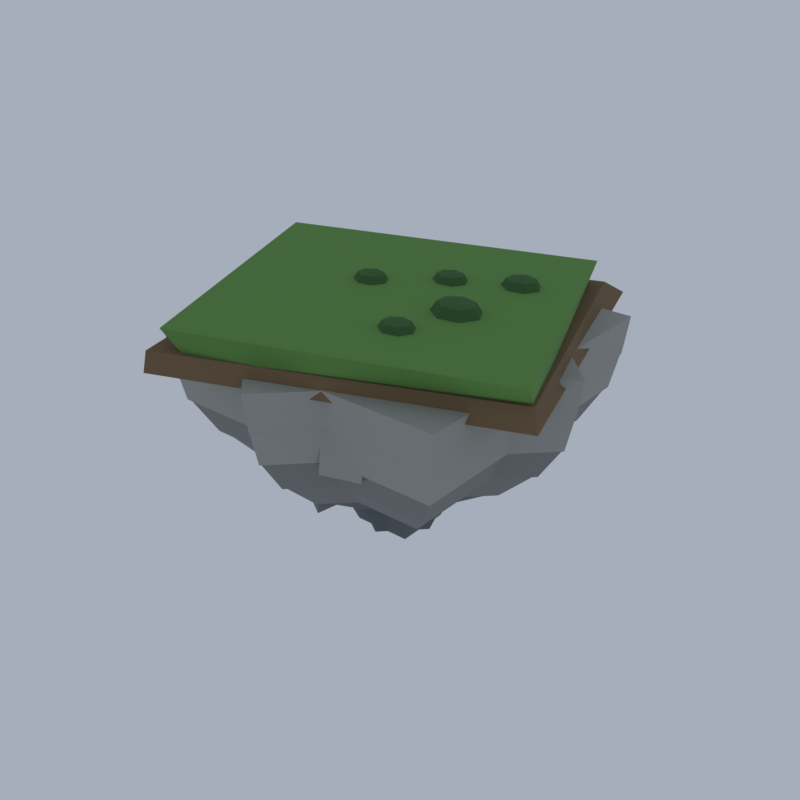 # Source: FL02_02_floating_island_small_02.blend  (saved by Blender 5.2.45; exported with 4.5.12 LTS)
import bpy
from mathutils import Matrix  # noqa: F401  (used for matrix-valued properties, if any)

bpy.ops.wm.read_factory_settings(use_empty=True)
scene = bpy.context.scene
scene.name = 'Scene'

# ---- collections
col_collection = bpy.data.collections.new('Collection'); scene.collection.children.link(col_collection)

# ---- materials (node trees are filled in below, after node groups)
mat_vi_fb_rock_lo_slate = bpy.data.materials.new('vi_fb_rock_lo|Slate')
mat_vi_fb_rock_lo_slate.diffuse_color = (0.1166, 0.1275, 0.139, 1.0)
mat_vi_fb_rock_mid_slate = bpy.data.materials.new('vi_fb_rock_mid|Slate')
mat_vi_fb_rock_mid_slate.diffuse_color = (0.212, 0.2195, 0.212, 1.0)
mat_vi_fb_rock_hi_cobblestone = bpy.data.materials.new('vi_fb_rock_hi|Cobblestone')
mat_vi_fb_rock_hi_cobblestone.diffuse_color = (0.3489, 0.3489, 0.3204, 1.0)
mat_vi_fb_dirt_ground = bpy.data.materials.new('vi_fb_dirt|Ground')
mat_vi_fb_dirt_ground.diffuse_color = (0.1905, 0.122, 0.06191, 1.0)
mat_vi_grass_grass = bpy.data.materials.new('vi_grass|Grass')
mat_vi_grass_grass.diffuse_color = (0.1275, 0.2932, 0.06191, 1.0)
mat_vi_ivy_grass = bpy.data.materials.new('vi_ivy|Grass')
mat_vi_ivy_grass.diffuse_color = (0.05112, 0.1332, 0.03847, 1.0)

# ---- material node trees
mat_vi_fb_rock_lo_slate.use_nodes = True; mat_vi_fb_rock_lo_slate.node_tree.nodes.clear()
_N = mat_vi_fb_rock_lo_slate.node_tree.nodes; _L = mat_vi_fb_rock_lo_slate.node_tree.links
n0 = _N.new('ShaderNodeBsdfPrincipled'); n0.name = 'Principled BSDF'; n0.location = (-200, 100)
n0.inputs[0].default_value = (0.1166, 0.1275, 0.139, 1.0)
n0.inputs[2].default_value = 0.95
n0.inputs[10].default_value = 0.005
n1 = _N.new('ShaderNodeOutputMaterial'); n1.name = 'Material Output'; n1.location = (200, 100)
_L.new(n0.outputs[0], n1.inputs[0])
n1.is_active_output = True
mat_vi_fb_rock_mid_slate.use_nodes = True; mat_vi_fb_rock_mid_slate.node_tree.nodes.clear()
_N = mat_vi_fb_rock_mid_slate.node_tree.nodes; _L = mat_vi_fb_rock_mid_slate.node_tree.links
n0 = _N.new('ShaderNodeBsdfPrincipled'); n0.name = 'Principled BSDF'; n0.location = (-200, 100)
n0.inputs[0].default_value = (0.212, 0.2195, 0.212, 1.0)
n0.inputs[2].default_value = 0.94
n0.inputs[10].default_value = 0.005
n1 = _N.new('ShaderNodeOutputMaterial'); n1.name = 'Material Output'; n1.location = (200, 100)
_L.new(n0.outputs[0], n1.inputs[0])
n1.is_active_output = True
mat_vi_fb_rock_hi_cobblestone.use_nodes = True; mat_vi_fb_rock_hi_cobblestone.node_tree.nodes.clear()
_N = mat_vi_fb_rock_hi_cobblestone.node_tree.nodes; _L = mat_vi_fb_rock_hi_cobblestone.node_tree.links
n0 = _N.new('ShaderNodeBsdfPrincipled'); n0.name = 'Principled BSDF'; n0.location = (-200, 100)
n0.inputs[0].default_value = (0.3489, 0.3489, 0.3204, 1.0)
n0.inputs[2].default_value = 0.93
n0.inputs[10].default_value = 0.005
n1 = _N.new('ShaderNodeOutputMaterial'); n1.name = 'Material Output'; n1.location = (200, 100)
_L.new(n0.outputs[0], n1.inputs[0])
n1.is_active_output = True
mat_vi_fb_dirt_ground.use_nodes = True; mat_vi_fb_dirt_ground.node_tree.nodes.clear()
_N = mat_vi_fb_dirt_ground.node_tree.nodes; _L = mat_vi_fb_dirt_ground.node_tree.links
n0 = _N.new('ShaderNodeBsdfPrincipled'); n0.name = 'Principled BSDF'; n0.location = (-200, 100)
n0.inputs[0].default_value = (0.1905, 0.122, 0.06191, 1.0)
n0.inputs[2].default_value = 1.0
n0.inputs[10].default_value = 0.005
n1 = _N.new('ShaderNodeOutputMaterial'); n1.name = 'Material Output'; n1.location = (200, 100)
_L.new(n0.outputs[0], n1.inputs[0])
n1.is_active_output = True
mat_vi_grass_grass.use_nodes = True; mat_vi_grass_grass.node_tree.nodes.clear()
_N = mat_vi_grass_grass.node_tree.nodes; _L = mat_vi_grass_grass.node_tree.links
n0 = _N.new('ShaderNodeBsdfPrincipled'); n0.name = 'Principled BSDF'; n0.location = (-200, 100)
n0.inputs[0].default_value = (0.1275, 0.2932, 0.06191, 1.0)
n0.inputs[2].default_value = 1.0
n0.inputs[10].default_value = 0.005
n1 = _N.new('ShaderNodeOutputMaterial'); n1.name = 'Material Output'; n1.location = (200, 100)
_L.new(n0.outputs[0], n1.inputs[0])
n1.is_active_output = True
mat_vi_ivy_grass.use_nodes = True; mat_vi_ivy_grass.node_tree.nodes.clear()
_N = mat_vi_ivy_grass.node_tree.nodes; _L = mat_vi_ivy_grass.node_tree.links
n0 = _N.new('ShaderNodeBsdfPrincipled'); n0.name = 'Principled BSDF'; n0.location = (-200, 100)
n0.inputs[0].default_value = (0.05112, 0.1332, 0.03847, 1.0)
n0.inputs[2].default_value = 1.0
n0.inputs[10].default_value = 0.005
n1 = _N.new('ShaderNodeOutputMaterial'); n1.name = 'Material Output'; n1.location = (200, 100)
_L.new(n0.outputs[0], n1.inputs[0])
n1.is_active_output = True

# ---- world
world_world = bpy.data.worlds.new('World'); scene.world = world_world
world_world.use_nodes = True; world_world.node_tree.nodes.clear()
_N = world_world.node_tree.nodes; _L = world_world.node_tree.links
n0 = _N.new('ShaderNodeOutputWorld'); n0.name = 'World Output'; n0.location = (200, 100)
n1 = _N.new('ShaderNodeBackground'); n1.name = 'Background'; n1.location = (-200, 100)
n1.inputs[0].default_value = (0.42, 0.47, 0.55, 1.0)
n1.inputs[1].default_value = 0.9
_L.new(n1.outputs[0], n0.inputs[0])
n0.is_active_output = True
world_world.color = (0.05088, 0.05088, 0.05088)
world_world.sun_shadow_jitter_overblur = 0.0

# ---- meshes
me_floating_rock = bpy.data.meshes.new('floating_rock')
me_floating_rock.from_pydata([(-2.529, -3.076, 0.0), (3.171, -3.076, 0.0), (3.171, 2.339, 0.0), (-2.529, 2.339, 0.0), (-3.879, -4.358, 3.673), (4.521, -4.358, 3.673), (4.521, 3.622, 3.673), (-3.879, 3.622, 3.673), (-3.879, -4.358, 3.333), (4.521, -4.358, 3.333), (4.521, 3.622, 3.333), (-3.879, 3.622, 3.333), (-8.604, -8.847, 7.007), (9.246, -8.847, 7.007), (9.246, 8.111, 7.007), (-8.604, 8.111, 7.007), (0.2304, -3.905, 0.0), (3.858, -0.2776, 0.0), (0.4118, 3.169, 0.0), (-3.216, -0.4589, 0.0), (0.1875, -5.58, 3.633), (5.533, -0.2346, 3.633), (0.4547, 4.844, 3.633), (-4.891, -0.5019, 3.633), (0.1875, -5.58, 3.333), (5.533, -0.2346, 3.333), (0.4547, 4.844, 3.333), (-4.891, -0.5019, 3.333), (0.0371, -11.44, 6.967), (11.4, -0.08426, 6.967), (0.6051, 10.71, 6.967), (-10.75, -0.6522, 6.967), (-0.6628, 1.459, 2.454), (-6.939, -1.915, 2.529), (-5.604, -5.283, 2.341), (1.008, -2.939, 4.125), (-2.616, 0.8543, 7.586), (-6.247, -1.336, 6.742), (-4.412, -3.102, 7.672), (-1.544, -2.561, 8.504), (-8.604, -8.847, 6.667), (9.246, -8.847, 6.667), (9.246, 8.111, 6.667), (-8.604, 8.111, 6.667), (-11.71, -11.8, 10.34), (12.35, -11.8, 10.34), (12.35, 11.06, 10.34), (-11.71, 11.06, 10.34), (-11.71, -11.8, 10.0), (12.35, -11.8, 10.0), (12.35, 11.06, 10.0), (-11.71, 11.06, 10.0), (-13.6, -13.59, 13.67), (14.24, -13.59, 13.67), (14.24, 12.86, 13.67), (-13.6, 12.86, 13.67), (0.0371, -11.44, 6.667), (11.4, -0.08426, 6.667), (0.6051, 10.71, 6.667), (-10.75, -0.6522, 6.667), (-0.0617, -15.3, 10.3), (15.25, 0.01454, 10.3), (0.7039, 14.56, 10.3), (-14.61, -0.751, 10.3), (-0.0617, -15.3, 10.0), (15.25, 0.01454, 10.0), (0.7039, 14.56, 10.0), (-14.61, -0.751, 10.0), (-0.1218, -17.64, 13.63), (17.6, 0.07468, 13.63), (0.764, 16.91, 13.63), (-16.95, -0.8112, 13.63), (1.897, 4.499, 5.67), (1.956, 9.328, 6.609), (-4.998, 7.94, 6.212), (-3.952, 3.227, 6.78), (1.536, 3.885, 13.2), (1.798, 7.985, 13.36), (-4.102, 6.805, 14.01), (-2.378, 2.669, 14.32), (1.843, 3.961, 4.99), (1.332, 8.526, 6.389), (-4.898, 6.692, 6.566), (-4.986, 2.942, 6.915), (2.166, 5.023, 11.68), (1.816, 7.844, 12.64), (-3.167, 6.867, 13.21), (-3.537, 3.409, 13.15), (1.306, -7.079, 9.107), (2.859, -9.692, 9.189), (7.21, -7.638, 8.472), (5.428, -3.956, 8.397), (1.935, -6.142, 13.76), (2.635, -8.675, 14.68), (5.793, -7.271, 13.93), (5.591, -4.817, 14.08), (-3.102, -1.833, 6.448), (-5.652, -7.795, 6.113), (-1.004, -10.24, 4.716), (1.502, -3.522, 5.822), (-2.936, -2.577, 13.43), (-5.611, -6.099, 13.08), (-1.624, -8.946, 13.45), (-0.4177, -5.234, 12.38), (-13.6, -13.59, 13.33), (14.24, -13.59, 13.33), (14.24, 12.86, 13.33), (-13.6, 12.86, 13.33), (-14.27, -14.23, 17.01), (14.92, -14.23, 17.01), (14.92, 13.5, 17.01), (-14.27, 13.5, 17.01), (-14.27, -14.23, 16.67), (14.92, -14.23, 16.67), (14.92, 13.5, 16.67), (-14.27, 13.5, 16.67), (-14.68, -14.62, 20.34), (15.32, -14.62, 20.34), (15.32, 13.88, 20.34), (-14.68, 13.88, 20.34), (-0.1218, -17.64, 13.33), (17.6, 0.07468, 13.33), (0.764, 16.91, 13.33), (-16.95, -0.8112, 13.33), (-0.1433, -18.48, 16.97), (18.43, 0.09616, 16.97), (0.7855, 17.74, 16.97), (-17.79, -0.8327, 16.97), (-0.1433, -18.48, 16.67), (18.43, 0.09616, 16.67), (0.7855, 17.74, 16.67), (-17.79, -0.8327, 16.67), (-0.1562, -18.98, 20.3), (18.94, 0.109, 20.3), (0.7984, 18.25, 20.3), (-18.29, -0.8455, 20.3), (1.246, -9.157, 13.74), (3.657, -14.67, 12.54), (7.46, -13.74, 12.71), (5.426, -7.459, 13.37), (2.02, -10.23, 19.35), (3.343, -13.51, 19.75), (6.863, -12.23, 20.35), (4.875, -8.754, 19.98), (-1.689, 9.012, 12.3), (-2.482, 12.77, 13.3), (-6.848, 10.83, 13.43), (-5.042, 7.721, 13.49), (-0.7511, 8.782, 19.83), (-2.346, 12.04, 18.85), (-5.062, 10.55, 20.15), (-4.242, 7.666, 20.42), (-10.18, -20.49, 19.58), (20.42, -8.733, 19.53), (10.84, 20.49, 19.54), (-18.24, 8.272, 19.47), (-10.44, -19.84, 21.3), (19.62, -8.105, 21.38), (10.28, 17.67, 21.29), (-17.92, 7.525, 21.22), (-7.266, -18.12, 20.74), (18.99, -7.265, 20.7), (8.44, 16.11, 20.59), (-18.96, 7.949, 20.66), (-9.248, -19.14, 23.37), (20.04, -9.424, 23.46), (9.633, 17.16, 23.34), (-20.42, 7.808, 23.16), (2.243, 4.329, 24.32), (2.243, 4.329, 22.08), (3.527, 4.329, 23.99), (3.044, 5.179, 23.99), (1.957, 5.389, 23.99), (1.085, 4.801, 23.99), (1.085, 3.857, 23.99), (1.957, 3.269, 23.99), (3.044, 3.479, 23.99), (4.06, 4.329, 23.2), (3.375, 5.531, 23.2), (1.838, 5.828, 23.2), (0.6054, 4.996, 23.2), (0.6054, 3.662, 23.2), (1.838, 2.83, 23.2), (3.375, 3.127, 23.2), (3.527, 4.329, 22.41), (3.044, 5.179, 22.41), (1.957, 5.389, 22.41), (1.085, 4.801, 22.41), (1.085, 3.857, 22.41), (1.957, 3.269, 22.41), (3.044, 3.479, 22.41), (5.544, -7.064, 24.34), (5.544, -7.064, 22.06), (6.855, -7.064, 24.01), (6.361, -6.197, 24.01), (5.252, -5.983, 24.01), (4.363, -6.583, 24.01), (4.363, -7.545, 24.01), (5.252, -8.145, 24.01), (6.361, -7.931, 24.01), (7.397, -7.064, 23.2), (6.7, -5.838, 23.2), (5.132, -5.535, 23.2), (3.874, -6.384, 23.2), (3.874, -7.744, 23.2), (5.132, -8.593, 23.2), (6.7, -8.29, 23.2), (6.855, -7.064, 22.39), (6.361, -6.197, 22.39), (5.252, -5.983, 22.39), (4.363, -6.583, 22.39), (4.363, -7.545, 22.39), (5.252, -8.145, 22.39), (6.361, -7.931, 22.39), (-3.433, 0.08306, 24.3), (-3.433, 0.08306, 22.1), (-2.167, 0.08306, 23.98), (-2.644, 0.9207, 23.98), (-3.715, 1.128, 23.98), (-4.574, 0.5479, 23.98), (-4.574, -0.3818, 23.98), (-3.715, -0.9614, 23.98), (-2.644, -0.7546, 23.98), (-1.643, 0.08306, 23.2), (-2.317, 1.268, 23.2), (-3.832, 1.56, 23.2), (-5.047, 0.7404, 23.2), (-5.047, -0.5743, 23.2), (-3.832, -1.394, 23.2), (-2.317, -1.102, 23.2), (-2.167, 0.08306, 22.42), (-2.644, 0.9207, 22.42), (-3.715, 1.128, 22.42), (-4.574, 0.5479, 22.42), (-4.574, -0.3818, 22.42), (-3.715, -0.9614, 22.42), (-2.644, -0.7546, 22.42), (7.975, 7.043, 24.45), (7.975, 7.043, 21.95), (9.411, 7.043, 24.08), (8.871, 7.993, 24.08), (7.656, 8.227, 24.08), (6.681, 7.57, 24.08), (6.681, 6.515, 24.08), (7.656, 5.858, 24.08), (8.871, 6.093, 24.08), (10.01, 7.043, 23.2), (9.242, 8.386, 23.2), (7.523, 8.718, 23.2), (6.145, 7.788, 23.2), (6.145, 6.297, 23.2), (7.523, 5.367, 23.2), (9.242, 5.699, 23.2), (9.411, 7.043, 22.32), (8.871, 7.993, 22.32), (7.656, 8.227, 22.32), (6.681, 7.57, 22.32), (6.681, 6.515, 22.32), (7.656, 5.858, 22.32), (8.871, 6.093, 22.32), (7.239, -1.36, 24.75), (7.239, -1.36, 21.65), (9.024, -1.36, 24.3), (8.352, -0.1795, 24.3), (6.842, 0.1121, 24.3), (5.631, -0.705, 24.3), (5.631, -2.016, 24.3), (6.842, -2.833, 24.3), (8.352, -2.541, 24.3), (9.763, -1.36, 23.2), (8.813, 0.3096, 23.2), (6.678, 0.722, 23.2), (4.965, -0.4336, 23.2), (4.965, -2.287, 23.2), (6.678, -3.443, 23.2), (8.813, -3.03, 23.2), (9.024, -1.36, 22.1), (8.352, -0.1795, 22.1), (6.842, 0.1121, 22.1), (5.631, -0.705, 22.1), (5.631, -2.016, 22.1), (6.842, -2.833, 22.1), (8.352, -2.541, 22.1)], [], [(0, 3, 2, 1), (4, 5, 6, 7), (0, 1, 5, 4), (1, 2, 6, 5), (2, 3, 7, 6), (3, 0, 4, 7), (8, 11, 10, 9), (12, 13, 14, 15), (8, 9, 13, 12), (9, 10, 14, 13), (10, 11, 15, 14), (11, 8, 12, 15), (16, 19, 18, 17), (20, 21, 22, 23), (16, 17, 21, 20), (17, 18, 22, 21), (18, 19, 23, 22), (19, 16, 20, 23), (24, 27, 26, 25), (28, 29, 30, 31), (24, 25, 29, 28), (25, 26, 30, 29), (26, 27, 31, 30), (27, 24, 28, 31), (32, 35, 34, 33), (36, 37, 38, 39), (32, 33, 37, 36), (33, 34, 38, 37), (34, 35, 39, 38), (35, 32, 36, 39), (40, 43, 42, 41), (44, 45, 46, 47), (40, 41, 45, 44), (41, 42, 46, 45), (42, 43, 47, 46), (43, 40, 44, 47), (48, 51, 50, 49), (52, 53, 54, 55), (48, 49, 53, 52), (49, 50, 54, 53), (50, 51, 55, 54), (51, 48, 52, 55), (56, 59, 58, 57), (60, 61, 62, 63), (56, 57, 61, 60), (57, 58, 62, 61), (58, 59, 63, 62), (59, 56, 60, 63), (64, 67, 66, 65), (68, 69, 70, 71), (64, 65, 69, 68), (65, 66, 70, 69), (66, 67, 71, 70), (67, 64, 68, 71), (72, 75, 74, 73), (76, 77, 78, 79), (72, 73, 77, 76), (73, 74, 78, 77), (74, 75, 79, 78), (75, 72, 76, 79), (80, 83, 82, 81), (84, 85, 86, 87), (80, 81, 85, 84), (81, 82, 86, 85), (82, 83, 87, 86), (83, 80, 84, 87), (88, 91, 90, 89), (92, 93, 94, 95), (88, 89, 93, 92), (89, 90, 94, 93), (90, 91, 95, 94), (91, 88, 92, 95), (96, 99, 98, 97), (100, 101, 102, 103), (96, 97, 101, 100), (97, 98, 102, 101), (98, 99, 103, 102), (99, 96, 100, 103), (104, 107, 106, 105), (108, 109, 110, 111), (104, 105, 109, 108), (105, 106, 110, 109), (106, 107, 111, 110), (107, 104, 108, 111), (112, 115, 114, 113), (116, 117, 118, 119), (112, 113, 117, 116), (113, 114, 118, 117), (114, 115, 119, 118), (115, 112, 116, 119), (120, 123, 122, 121), (124, 125, 126, 127), (120, 121, 125, 124), (121, 122, 126, 125), (122, 123, 127, 126), (123, 120, 124, 127), (128, 131, 130, 129), (132, 133, 134, 135), (128, 129, 133, 132), (129, 130, 134, 133), (130, 131, 135, 134), (131, 128, 132, 135), (136, 139, 138, 137), (140, 141, 142, 143), (136, 137, 141, 140), (137, 138, 142, 141), (138, 139, 143, 142), (139, 136, 140, 143), (144, 147, 146, 145), (148, 149, 150, 151), (144, 145, 149, 148), (145, 146, 150, 149), (146, 147, 151, 150), (147, 144, 148, 151), (152, 155, 154, 153), (156, 157, 158, 159), (152, 153, 157, 156), (153, 154, 158, 157), (154, 155, 159, 158), (155, 152, 156, 159), (160, 163, 162, 161), (164, 165, 166, 167), (160, 161, 165, 164), (161, 162, 166, 165), (162, 163, 167, 166), (163, 160, 164, 167), (168, 170, 171), (169, 185, 184), (170, 177, 178, 171), (177, 184, 185, 178), (168, 171, 172), (169, 186, 185), (171, 178, 179, 172), (178, 185, 186, 179), (168, 172, 173), (169, 187, 186), (172, 179, 180, 173), (179, 186, 187, 180), (168, 173, 174), (169, 188, 187), (173, 180, 181, 174), (180, 187, 188, 181), (168, 174, 175), (169, 189, 188), (174, 181, 182, 175), (181, 188, 189, 182), (168, 175, 176), (169, 190, 189), (175, 182, 183, 176), (182, 189, 190, 183), (168, 176, 170), (169, 184, 190), (176, 183, 177, 170), (183, 190, 184, 177), (191, 193, 194), (192, 208, 207), (193, 200, 201, 194), (200, 207, 208, 201), (191, 194, 195), (192, 209, 208), (194, 201, 202, 195), (201, 208, 209, 202), (191, 195, 196), (192, 210, 209), (195, 202, 203, 196), (202, 209, 210, 203), (191, 196, 197), (192, 211, 210), (196, 203, 204, 197), (203, 210, 211, 204), (191, 197, 198), (192, 212, 211), (197, 204, 205, 198), (204, 211, 212, 205), (191, 198, 199), (192, 213, 212), (198, 205, 206, 199), (205, 212, 213, 206), (191, 199, 193), (192, 207, 213), (199, 206, 200, 193), (206, 213, 207, 200), (214, 216, 217), (215, 231, 230), (216, 223, 224, 217), (223, 230, 231, 224), (214, 217, 218), (215, 232, 231), (217, 224, 225, 218), (224, 231, 232, 225), (214, 218, 219), (215, 233, 232), (218, 225, 226, 219), (225, 232, 233, 226), (214, 219, 220), (215, 234, 233), (219, 226, 227, 220), (226, 233, 234, 227), (214, 220, 221), (215, 235, 234), (220, 227, 228, 221), (227, 234, 235, 228), (214, 221, 222), (215, 236, 235), (221, 228, 229, 222), (228, 235, 236, 229), (214, 222, 216), (215, 230, 236), (222, 229, 223, 216), (229, 236, 230, 223), (237, 239, 240), (238, 254, 253), (239, 246, 247, 240), (246, 253, 254, 247), (237, 240, 241), (238, 255, 254), (240, 247, 248, 241), (247, 254, 255, 248), (237, 241, 242), (238, 256, 255), (241, 248, 249, 242), (248, 255, 256, 249), (237, 242, 243), (238, 257, 256), (242, 249, 250, 243), (249, 256, 257, 250), (237, 243, 244), (238, 258, 257), (243, 250, 251, 244), (250, 257, 258, 251), (237, 244, 245), (238, 259, 258), (244, 251, 252, 245), (251, 258, 259, 252), (237, 245, 239), (238, 253, 259), (245, 252, 246, 239), (252, 259, 253, 246), (260, 262, 263), (261, 277, 276), (262, 269, 270, 263), (269, 276, 277, 270), (260, 263, 264), (261, 278, 277), (263, 270, 271, 264), (270, 277, 278, 271), (260, 264, 265), (261, 279, 278), (264, 271, 272, 265), (271, 278, 279, 272), (260, 265, 266), (261, 280, 279), (265, 272, 273, 266), (272, 279, 280, 273), (260, 266, 267), (261, 281, 280), (266, 273, 274, 267), (273, 280, 281, 274), (260, 267, 268), (261, 282, 281), (267, 274, 275, 268), (274, 281, 282, 275), (260, 268, 262), (261, 276, 282), (268, 275, 269, 262), (275, 282, 276, 269)])
me_floating_rock.polygons.foreach_set('use_smooth', [True] * 266)
me_floating_rock.polygons.foreach_set('material_index', [0, 0, 0, 0, 0, 0, 0, 0, 0, 0, 0, 0, 0, 0, 0, 0, 0, 0, 0, 0, 0, 0, 0, 0, 0, 0, 0, 0, 0, 0, 1, 1, 1, 1, 1, 1, 1, 1, 1, 1, 1, 1, 1, 1, 1, 1, 1, 1, 1, 1, 1, 1, 1, 1, 1, 1, 1, 1, 1, 1, 1, 1, 1, 1, 1, 1, 1, 1, 1, 1, 1, 1, 1, 1, 1, 1, 1, 1, 2, 2, 2, 2, 2, 2, 2, 2, 2, 2, 2, 2, 2, 2, 2, 2, 2, 2, 2, 2, 2, 2, 2, 2, 2, 2, 2, 2, 2, 2, 2, 2, 2, 2, 2, 2, 3, 3, 3, 3, 3, 3, 4, 4, 4, 4, 4, 4, 5, 5, 5, 5, 5, 5, 5, 5, 5, 5, 5, 5, 5, 5, 5, 5, 5, 5, 5, 5, 5, 5, 5, 5, 5, 5, 5, 5, 5, 5, 5, 5, 5, 5, 5, 5, 5, 5, 5, 5, 5, 5, 5, 5, 5, 5, 5, 5, 5, 5, 5, 5, 5, 5, 5, 5, 5, 5, 5, 5, 5, 5, 5, 5, 5, 5, 5, 5, 5, 5, 5, 5, 5, 5, 5, 5, 5, 5, 5, 5, 5, 5, 5, 5, 5, 5, 5, 5, 5, 5, 5, 5, 5, 5, 5, 5, 5, 5, 5, 5, 5, 5, 5, 5, 5, 5, 5, 5, 5, 5, 5, 5, 5, 5, 5, 5, 5, 5, 5, 5, 5, 5, 5, 5, 5, 5, 5, 5, 5, 5, 5, 5, 5, 5, 5, 5, 5, 5, 5, 5])
_k = set([(0, 1), (0, 3), (0, 4), (1, 2), (1, 5), (2, 3), (2, 6), (3, 7), (4, 5), (4, 7), (5, 6), (6, 7), (8, 9), (8, 11), (8, 12), (9, 10), (9, 13), (10, 11), (10, 14), (11, 15), (12, 13), (12, 15), (13, 14), (14, 15), (16, 17), (16, 19), (16, 20), (17, 18), (17, 21), (18, 19), (18, 22), (19, 23), (20, 21), (20, 23), (21, 22), (22, 23), (24, 25), (24, 27), (24, 28), (25, 26), (25, 29), (26, 27), (26, 30), (27, 31), (28, 29), (28, 31), (29, 30), (30, 31), (32, 33), (32, 35), (32, 36), (33, 34), (33, 37), (34, 35), (34, 38), (35, 39), (36, 37), (36, 39), (37, 38), (38, 39), (40, 41), (40, 43), (40, 44), (41, 42), (41, 45), (42, 43), (42, 46), (43, 47), (44, 45), (44, 47), (45, 46), (46, 47), (48, 49), (48, 51), (48, 52), (49, 50), (49, 53), (50, 51), (50, 54), (51, 55), (52, 53), (52, 55), (53, 54), (54, 55), (56, 57), (56, 59), (56, 60), (57, 58), (57, 61), (58, 59), (58, 62), (59, 63), (60, 61), (60, 63), (61, 62), (62, 63), (64, 65), (64, 67), (64, 68), (65, 66), (65, 69), (66, 67), (66, 70), (67, 71), (68, 69), (68, 71), (69, 70), (70, 71), (72, 73), (72, 75), (72, 76), (73, 74), (73, 77), (74, 75), (74, 78), (75, 79), (76, 77), (76, 79), (77, 78), (78, 79), (80, 81), (80, 83), (80, 84), (81, 82), (81, 85), (82, 83), (82, 86), (83, 87), (84, 85), (84, 87), (85, 86), (86, 87), (88, 89), (88, 91), (88, 92), (89, 90), (89, 93), (90, 91), (90, 94), (91, 95), (92, 93), (92, 95), (93, 94), (94, 95), (96, 97), (96, 99), (96, 100), (97, 98), (97, 101), (98, 99), (98, 102), (99, 103), (100, 101), (100, 103), (101, 102), (102, 103), (104, 105), (104, 107), (104, 108), (105, 106), (105, 109), (106, 107), (106, 110), (107, 111), (108, 109), (108, 111), (109, 110), (110, 111), (112, 113), (112, 115), (112, 116), (113, 114), (113, 117), (114, 115), (114, 118), (115, 119), (116, 117), (116, 119), (117, 118), (118, 119), (120, 121), (120, 123), (120, 124), (121, 122), (121, 125), (122, 123), (122, 126), (123, 127), (124, 125), (124, 127), (125, 126), (126, 127), (128, 129), (128, 131), (128, 132), (129, 130), (129, 133), (130, 131), (130, 134), (131, 135), (132, 133), (132, 135), (133, 134), (134, 135), (136, 137), (136, 139), (136, 140), (137, 138), (137, 141), (138, 139), (138, 142), (139, 143), (140, 141), (140, 143), (141, 142), (142, 143), (144, 145), (144, 147), (144, 148), (145, 146), (145, 149), (146, 147), (146, 150), (147, 151), (148, 149), (148, 151), (149, 150), (150, 151), (152, 153), (152, 155), (152, 156), (153, 154), (153, 157), (154, 155), (154, 158), (155, 159), (156, 157), (156, 159), (157, 158), (158, 159), (160, 161), (160, 163), (160, 164), (161, 162), (161, 165), (162, 163), (162, 166), (163, 167), (164, 165), (164, 167), (165, 166), (166, 167), (170, 171), (170, 176), (170, 177), (171, 172), (171, 178), (172, 173), (172, 179), (173, 174), (173, 180), (174, 175), (174, 181), (175, 176), (175, 182), (176, 183), (177, 178), (177, 183), (177, 184), (178, 179), (178, 185), (179, 180), (179, 186), (180, 181), (180, 187), (181, 182), (181, 188), (182, 183), (182, 189), (183, 190), (184, 185), (184, 190), (185, 186), (186, 187), (187, 188), (188, 189), (189, 190), (193, 194), (193, 199), (193, 200), (194, 195), (194, 201), (195, 196), (195, 202), (196, 197), (196, 203), (197, 198), (197, 204), (198, 199), (198, 205), (199, 206), (200, 201), (200, 206), (200, 207), (201, 202), (201, 208), (202, 203), (202, 209), (203, 204), (203, 210), (204, 205), (204, 211), (205, 206), (205, 212), (206, 213), (207, 208), (207, 213), (208, 209), (209, 210), (210, 211), (211, 212), (212, 213), (216, 217), (216, 222), (216, 223), (217, 218), (217, 224), (218, 219), (218, 225), (219, 220), (219, 226), (220, 221), (220, 227), (221, 222), (221, 228), (222, 229), (223, 224), (223, 229), (223, 230), (224, 225), (224, 231), (225, 226), (225, 232), (226, 227), (226, 233), (227, 228), (227, 234), (228, 229), (228, 235), (229, 236), (230, 231), (230, 236), (231, 232), (232, 233), (233, 234), (234, 235), (235, 236), (239, 240), (239, 245), (239, 246), (240, 241), (240, 247), (241, 242), (241, 248), (242, 243), (242, 249), (243, 244), (243, 250), (244, 245), (244, 251), (245, 252), (246, 247), (246, 252), (246, 253), (247, 248), (247, 254), (248, 249), (248, 255), (249, 250), (249, 256), (250, 251), (250, 257), (251, 252), (251, 258), (252, 259), (253, 254), (253, 259), (254, 255), (255, 256), (256, 257), (257, 258), (258, 259), (262, 263), (262, 268), (262, 269), (263, 264), (263, 270), (264, 265), (264, 271), (265, 266), (265, 272), (266, 267), (266, 273), (267, 268), (267, 274), (268, 275), (269, 270), (269, 275), (269, 276), (270, 271), (270, 277), (271, 272), (271, 278), (272, 273), (272, 279), (273, 274), (273, 280), (274, 275), (274, 281), (275, 282), (276, 277), (276, 282), (277, 278), (278, 279), (279, 280), (280, 281), (281, 282)])
me_floating_rock.attributes.new('sharp_edge', 'BOOLEAN', 'EDGE').data.foreach_set('value', [ (min(e.vertices), max(e.vertices)) in _k for e in me_floating_rock.edges])
me_floating_rock.materials.append(mat_vi_fb_rock_lo_slate)
me_floating_rock.materials.append(mat_vi_fb_rock_mid_slate)
me_floating_rock.materials.append(mat_vi_fb_rock_hi_cobblestone)
me_floating_rock.materials.append(mat_vi_fb_dirt_ground)
me_floating_rock.materials.append(mat_vi_grass_grass)
me_floating_rock.materials.append(mat_vi_ivy_grass)
me_floating_rock.update()

# ---- objects
ob_floating_rock = bpy.data.objects.new('floating_rock', me_floating_rock)

# ---- transforms, parenting, visibility, modifiers, constraints
ob_floating_rock.location = (0.0, 0.0, 0.0)

# ---- collection membership
scene.collection.objects.link(ob_floating_rock)

# ---- scene / render settings (as saved in the file)
scene.frame_start = 1; scene.frame_end = 250; scene.frame_set(1)
scene.render.engine = 'CYCLES'
scene.render.resolution_x = 420
scene.render.resolution_y = 420
scene.render.bake_bias = 0.0
scene.render.bake_samples = 0
scene.render.compositor_device = 'GPU'
scene.cycles.samples = 24
scene.cycles.adaptive_threshold = 0.05
scene.cycles.max_bounces = 4
scene.cycles.diffuse_bounces = 2
scene.cycles.glossy_bounces = 2
scene.cycles.transmission_bounces = 2
scene.cycles.transparent_max_bounces = 4
scene.eevee.taa_render_samples = 48
scene.eevee.use_volume_custom_range = False
scene.eevee.fast_gi_thickness_near = 0.1
scene.eevee.fast_gi_thickness_far = 0.0
scene.eevee.ray_tracing_options.screen_trace_thickness = 0.1
scene.view_settings.view_transform = 'Standard'
bpy.context.view_layer.update()

# ---- added for rendering (the .blend has no active camera): camera
cam_auto = bpy.data.cameras.new('AutoCamera')
cam_auto.lens = 50.0
cam_auto.sensor_width = 36.0
cam_auto.clip_end = 1021.82
ob_auto_camera = bpy.data.objects.new('AutoCamera', cam_auto)
scene.collection.objects.link(ob_auto_camera)
ob_auto_camera.location = (58.2235, -69.8682, 58.9555)
ob_auto_camera.rotation_euler = (1.09748, -7.21219e-08, 0.694738)
scene.camera = ob_auto_camera
bpy.context.view_layer.update()
